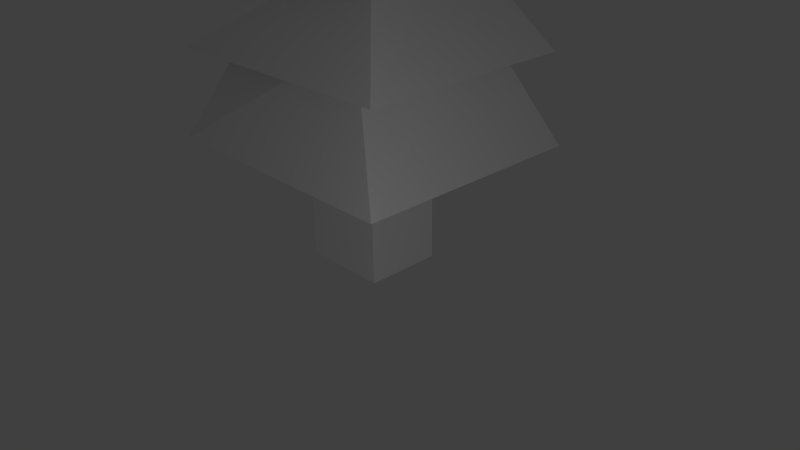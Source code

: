 # Source: tree_base.blend  (saved by Blender 2.71.0; exported with 4.5.12 LTS)
import bpy
from mathutils import Matrix  # noqa: F401  (used for matrix-valued properties, if any)

bpy.ops.wm.read_factory_settings(use_empty=True)
scene = bpy.context.scene
scene.name = 'Scene'

# ---- collections
col_collection_1 = bpy.data.collections.new('Collection 1'); scene.collection.children.link(col_collection_1)

# ---- materials (node trees are filled in below, after node groups)
mat_material = bpy.data.materials.new('Material')
mat_material.alpha_threshold = 0.0
mat_material.use_transparent_shadow = False
mat_material.roughness = 0.5
mat_material.line_color = (0.0, 0.0, 0.0, 1.0)

# ---- material node trees

# ---- world
world_world = bpy.data.worlds.new('World'); scene.world = world_world
world_world.color = (0.05088, 0.05088, 0.05088)
world_world.use_sun_shadow = False
world_world.sun_shadow_jitter_overblur = 0.0
world_world.cycles.sampling_method = 'MANUAL'
world_world.cycles.sample_map_resolution = 256

# ---- cameras
cam_camera = bpy.data.cameras.new('Camera')
cam_camera.clip_end = 100.0
cam_camera.lens = 35.0
cam_camera.sensor_width = 32.0
cam_camera.sensor_height = 18.0
cam_camera.ortho_scale = 7.314
cam_camera.dof.focus_distance = 0.0
cam_camera.dof.aperture_fstop = 128.0

# ---- lights
light_lamp = bpy.data.lights.new('Lamp', 'POINT')
light_lamp.transmission_factor = 0.0
light_lamp.cutoff_distance = 30.0
light_lamp.energy = 100.0
light_lamp.shadow_buffer_clip_start = 1.001
light_lamp.shadow_soft_size = 0.1
light_lamp.shadow_maximum_resolution = 0.006
light_lamp.use_absolute_resolution = True
light_lamp.cycles.use_multiple_importance_sampling = False

# ---- meshes
me_cube = bpy.data.meshes.new('Cube')
me_cube.from_pydata([(0.5604, 0.4957, -1.0), (0.5604, -0.4957, -1.0), (-0.5604, -0.4957, -1.0), (-0.5604, 0.4957, -1.0), (0.5604, 0.4957, 1.0), (0.5604, -0.4957, 1.0), (-0.5604, -0.4957, 1.0), (-0.5604, 0.4957, 1.0), (1.686, 1.491, 0.5455), (1.686, -1.491, 0.5455), (-1.686, -1.491, 0.5455), (-1.686, 1.491, 0.5455), (1.018, 0.7531, 2.119), (0.8717, -0.9181, 2.119), (-1.018, -0.7531, 2.119), (-0.8717, 0.9181, 2.119), (1.578, 1.427, 1.674), (1.609, -1.392, 1.674), (-1.578, -1.427, 1.674), (-1.609, 1.392, 1.674), (0.6664, 0.6797, 3.013), (0.756, -0.5785, 3.013), (-0.6664, -0.6797, 3.013), (-0.756, 0.5785, 3.013), (1.28, 1.305, 2.707), (1.452, -1.111, 2.707), (-1.28, -1.305, 2.707), (-1.452, 1.111, 2.707), (-8.941e-08, -1.49e-07, 4.513)], [], [(0, 1, 2, 3), (4, 7, 11, 8), (0, 4, 5, 1), (1, 5, 6, 2), (2, 6, 7, 3), (4, 0, 3, 7), (10, 9, 13, 14), (5, 4, 8, 9), (7, 6, 10, 11), (6, 5, 9, 10), (15, 14, 18, 19), (8, 11, 15, 12), (9, 8, 12, 13), (11, 10, 14, 15), (16, 19, 23, 20), (14, 13, 17, 18), (12, 15, 19, 16), (13, 12, 16, 17), (23, 22, 26, 27), (17, 16, 20, 21), (19, 18, 22, 23), (18, 17, 21, 22), (22, 21, 25, 26), (20, 23, 27, 24), (21, 20, 24, 25), (25, 24, 28), (27, 26, 28), (26, 25, 28), (24, 27, 28)])
_uv = me_cube.uv_layers.new(name='UVMap')
_uv.uv.foreach_set('vector', [0.289, 0.6653, 0.3325, 0.6653, 0.3325, 0.7387, 0.289, 0.7387, 0.3384, 0.5477, 0.3387, 0.5309, 0.355, 0.5125, 0.355, 0.5658, 0.6288, 0.02063, 0.6288, 0.364, 0.5148, 0.364, 0.5148, 0.02063, 0.5148, 0.02063, 0.5148, 0.364, 0.3859, 0.364, 0.3859, 0.02063, 0.8717, 0.02063, 0.8717, 0.364, 0.7577, 0.364, 0.7577, 0.02063, 0.6288, 0.364, 0.6288, 0.02063, 0.7577, 0.02063, 0.7577, 0.364, 0.1394, 0.6357, 0.199, 0.6357, 0.1752, 0.6546, 0.1592, 0.6583, 0.3235, 0.5473, 0.3384, 0.5477, 0.355, 0.5658, 0.3072, 0.5657, 0.3387, 0.5309, 0.3238, 0.5305, 0.3072, 0.5124, 0.355, 0.5125, 0.3238, 0.5305, 0.3235, 0.5473, 0.3072, 0.5657, 0.3072, 0.5124, 0.2692, 0.5502, 0.2922, 0.5546, 0.3071, 0.5663, 0.2584, 0.5657, 0.1991, 0.6915, 0.1395, 0.6915, 0.1634, 0.6726, 0.1794, 0.6689, 0.199, 0.6357, 0.1991, 0.6915, 0.1794, 0.6689, 0.1752, 0.6546, 0.1395, 0.6915, 0.1394, 0.6357, 0.1592, 0.6583, 0.1634, 0.6726, 0.1908, 0.7382, 0.1402, 0.7382, 0.1573, 0.7196, 0.1708, 0.7224, 0.2922, 0.5546, 0.2963, 0.5286, 0.3071, 0.5131, 0.3071, 0.5663, 0.2733, 0.5242, 0.2692, 0.5502, 0.2584, 0.5657, 0.2584, 0.5124, 0.2963, 0.5286, 0.2733, 0.5242, 0.2584, 0.5124, 0.3071, 0.5131, 0.3035, 0.5986, 0.3222, 0.5992, 0.333, 0.6106, 0.2932, 0.6104, 0.1899, 0.6916, 0.1908, 0.7382, 0.1708, 0.7224, 0.1729, 0.7102, 0.1402, 0.7382, 0.1394, 0.6916, 0.1594, 0.7074, 0.1573, 0.7196, 0.1394, 0.6916, 0.1899, 0.6916, 0.1729, 0.7102, 0.1594, 0.7074, 0.3222, 0.5992, 0.3227, 0.5781, 0.333, 0.5664, 0.333, 0.6106, 0.304, 0.5775, 0.3035, 0.5986, 0.2932, 0.6104, 0.2932, 0.5662, 0.3227, 0.5781, 0.304, 0.5775, 0.2932, 0.5662, 0.333, 0.5664, 0.2427, 0.6357, 0.2427, 0.6757, 0.2209, 0.6557, 0.1992, 0.6757, 0.1992, 0.6357, 0.2209, 0.6557, 0.1992, 0.6357, 0.2427, 0.6357, 0.2209, 0.6557, 0.2427, 0.6757, 0.1992, 0.6757, 0.2209, 0.6557])
me_cube.materials.append(mat_material)
me_cube.use_remesh_preserve_volume = False
me_cube.use_remesh_preserve_attributes = False
me_cube.use_mirror_vertex_groups = False
me_cube.update()

# ---- objects
ob_cube = bpy.data.objects.new('Cube', me_cube)
ob_lamp = bpy.data.objects.new('Lamp', light_lamp)
ob_camera = bpy.data.objects.new('Camera', cam_camera)

# ---- transforms, parenting, visibility, modifiers, constraints
ob_cube.location = (0.0, 0.0, 0.998)
ob_cube.lock_rotations_4d = False
ob_cube.empty_display_type = 'ARROWS'
ob_cube.lineart.crease_threshold = 0.0
ob_lamp.location = (6.065, -3.892, 2.46)
ob_lamp.rotation_euler = (0.6503, 0.05522, 1.866)
ob_lamp.lock_rotations_4d = False
ob_lamp.empty_display_type = 'ARROWS'
ob_lamp.color = (0.0, 0.0, 0.0, 0.0)
ob_lamp.lineart.crease_threshold = 0.0
ob_camera.location = (7.481, -6.508, 5.344)
ob_camera.rotation_euler = (1.109, 0.01082, 0.8149)
ob_camera.lock_rotations_4d = False
ob_camera.empty_display_type = 'ARROWS'
ob_camera.color = (0.0, 0.0, 0.0, 0.0)
ob_camera.display_type = 'WIRE'
ob_camera.lineart.crease_threshold = 0.0

# ---- collection membership
col_collection_1.objects.link(ob_cube)
col_collection_1.objects.link(ob_lamp)
col_collection_1.objects.link(ob_camera)

# ---- scene / render settings (as saved in the file)
scene.camera = ob_camera
scene.frame_start = 1; scene.frame_end = 250; scene.frame_set(1)
scene.render.engine = 'BLENDER_EEVEE_NEXT'
scene.render.resolution_percentage = 50
scene.render.dither_intensity = 0.0
scene.cycles.use_denoising = False
scene.cycles.samples = 10
scene.cycles.sampling_pattern = 'TABULATED_SOBOL'
scene.cycles.light_sampling_threshold = 0.0
scene.cycles.use_adaptive_sampling = False
scene.cycles.use_light_tree = False
scene.cycles.blur_glossy = 0.0
scene.cycles.volume_bounces = 1
scene.cycles.pixel_filter_type = 'GAUSSIAN'
scene.cycles.sample_clamp_indirect = 0.0
scene.view_settings.view_transform = 'Standard'
bpy.context.view_layer.update()
